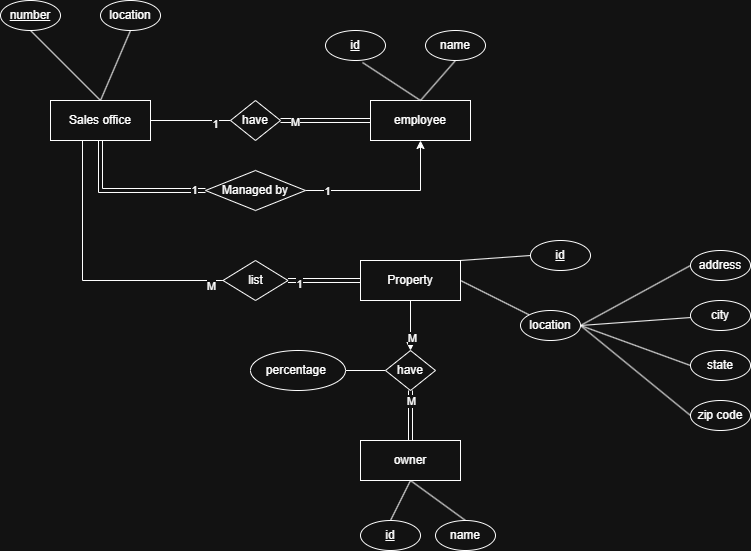

The diagram above was exported from draw.io. Its source (the exported page's mxGraphModel, read from the mxfile embedded in the PNG):
<mxGraphModel dx="1106" dy="622" grid="1" gridSize="10" guides="1" tooltips="1" connect="1" arrows="1" fold="1" page="1" pageScale="1" pageWidth="850" pageHeight="1100" math="0" shadow="0">
  <root>
    <mxCell id="0" />
    <mxCell id="1" parent="0" />
    <mxCell id="WEx4hLAkWmYq9SS9mGJ3-18" style="edgeStyle=orthogonalEdgeStyle;rounded=0;orthogonalLoop=1;jettySize=auto;html=1;exitX=0.5;exitY=1;exitDx=0;exitDy=0;entryX=0.5;entryY=0;entryDx=0;entryDy=0;" edge="1" parent="1" source="WEx4hLAkWmYq9SS9mGJ3-1" target="WEx4hLAkWmYq9SS9mGJ3-17">
      <mxGeometry relative="1" as="geometry" />
    </mxCell>
    <mxCell id="WEx4hLAkWmYq9SS9mGJ3-50" value="M" style="edgeLabel;html=1;align=center;verticalAlign=middle;resizable=0;points=[];fontFamily=Helvetica;fontSize=11;fontColor=default;labelBackgroundColor=default;" vertex="1" connectable="0" parent="WEx4hLAkWmYq9SS9mGJ3-18">
      <mxGeometry x="0.52" y="1" relative="1" as="geometry">
        <mxPoint as="offset" />
      </mxGeometry>
    </mxCell>
    <mxCell id="WEx4hLAkWmYq9SS9mGJ3-31" style="edgeStyle=none;shape=connector;rounded=0;orthogonalLoop=1;jettySize=auto;html=1;exitX=1;exitY=0;exitDx=0;exitDy=0;entryX=0;entryY=0.5;entryDx=0;entryDy=0;strokeColor=default;align=center;verticalAlign=middle;fontFamily=Helvetica;fontSize=11;fontColor=default;labelBackgroundColor=default;endArrow=none;endFill=0;" edge="1" parent="1" source="WEx4hLAkWmYq9SS9mGJ3-1" target="WEx4hLAkWmYq9SS9mGJ3-30">
      <mxGeometry relative="1" as="geometry" />
    </mxCell>
    <mxCell id="WEx4hLAkWmYq9SS9mGJ3-33" style="edgeStyle=none;shape=connector;rounded=0;orthogonalLoop=1;jettySize=auto;html=1;exitX=1;exitY=0.5;exitDx=0;exitDy=0;strokeColor=default;align=center;verticalAlign=middle;fontFamily=Helvetica;fontSize=11;fontColor=default;labelBackgroundColor=default;endArrow=none;endFill=0;" edge="1" parent="1" source="WEx4hLAkWmYq9SS9mGJ3-1" target="WEx4hLAkWmYq9SS9mGJ3-32">
      <mxGeometry relative="1" as="geometry" />
    </mxCell>
    <mxCell id="WEx4hLAkWmYq9SS9mGJ3-1" value="Property" style="whiteSpace=wrap;html=1;align=center;" vertex="1" parent="1">
      <mxGeometry x="380" y="710" width="100" height="40" as="geometry" />
    </mxCell>
    <mxCell id="WEx4hLAkWmYq9SS9mGJ3-55" style="edgeStyle=none;shape=connector;rounded=0;orthogonalLoop=1;jettySize=auto;html=1;exitX=0.5;exitY=1;exitDx=0;exitDy=0;entryX=0.5;entryY=0;entryDx=0;entryDy=0;strokeColor=default;align=center;verticalAlign=middle;fontFamily=Helvetica;fontSize=11;fontColor=default;labelBackgroundColor=default;endArrow=none;endFill=0;" edge="1" parent="1" source="WEx4hLAkWmYq9SS9mGJ3-2" target="WEx4hLAkWmYq9SS9mGJ3-54">
      <mxGeometry relative="1" as="geometry" />
    </mxCell>
    <mxCell id="WEx4hLAkWmYq9SS9mGJ3-57" style="edgeStyle=none;shape=connector;rounded=0;orthogonalLoop=1;jettySize=auto;html=1;exitX=0.5;exitY=1;exitDx=0;exitDy=0;entryX=0.5;entryY=0;entryDx=0;entryDy=0;strokeColor=default;align=center;verticalAlign=middle;fontFamily=Helvetica;fontSize=11;fontColor=default;labelBackgroundColor=default;endArrow=none;endFill=0;" edge="1" parent="1" source="WEx4hLAkWmYq9SS9mGJ3-2" target="WEx4hLAkWmYq9SS9mGJ3-56">
      <mxGeometry relative="1" as="geometry" />
    </mxCell>
    <mxCell id="WEx4hLAkWmYq9SS9mGJ3-2" value="owner" style="whiteSpace=wrap;html=1;align=center;" vertex="1" parent="1">
      <mxGeometry x="380" y="890" width="100" height="40" as="geometry" />
    </mxCell>
    <mxCell id="WEx4hLAkWmYq9SS9mGJ3-28" style="edgeStyle=none;shape=connector;rounded=0;orthogonalLoop=1;jettySize=auto;html=1;exitX=0.5;exitY=0;exitDx=0;exitDy=0;entryX=0.5;entryY=1;entryDx=0;entryDy=0;strokeColor=default;align=center;verticalAlign=middle;fontFamily=Helvetica;fontSize=11;fontColor=default;labelBackgroundColor=default;endArrow=none;endFill=0;" edge="1" parent="1" source="WEx4hLAkWmYq9SS9mGJ3-3" target="WEx4hLAkWmYq9SS9mGJ3-22">
      <mxGeometry relative="1" as="geometry" />
    </mxCell>
    <mxCell id="WEx4hLAkWmYq9SS9mGJ3-3" value="employee" style="whiteSpace=wrap;html=1;align=center;" vertex="1" parent="1">
      <mxGeometry x="390" y="550" width="100" height="40" as="geometry" />
    </mxCell>
    <mxCell id="WEx4hLAkWmYq9SS9mGJ3-6" style="edgeStyle=orthogonalEdgeStyle;rounded=0;orthogonalLoop=1;jettySize=auto;html=1;exitX=1;exitY=0.5;exitDx=0;exitDy=0;entryX=0;entryY=0.5;entryDx=0;entryDy=0;endArrow=none;endFill=0;" edge="1" parent="1" source="WEx4hLAkWmYq9SS9mGJ3-4" target="WEx4hLAkWmYq9SS9mGJ3-5">
      <mxGeometry relative="1" as="geometry" />
    </mxCell>
    <mxCell id="WEx4hLAkWmYq9SS9mGJ3-43" value="1" style="edgeLabel;html=1;align=center;verticalAlign=middle;resizable=0;points=[];fontFamily=Helvetica;fontSize=11;fontColor=default;labelBackgroundColor=default;" vertex="1" connectable="0" parent="WEx4hLAkWmYq9SS9mGJ3-6">
      <mxGeometry x="0.625" y="-3" relative="1" as="geometry">
        <mxPoint as="offset" />
      </mxGeometry>
    </mxCell>
    <mxCell id="WEx4hLAkWmYq9SS9mGJ3-11" style="edgeStyle=orthogonalEdgeStyle;rounded=0;orthogonalLoop=1;jettySize=auto;html=1;exitX=0.5;exitY=1;exitDx=0;exitDy=0;entryX=0;entryY=0.5;entryDx=0;entryDy=0;endArrow=none;endFill=0;shape=link;" edge="1" parent="1" source="WEx4hLAkWmYq9SS9mGJ3-4" target="WEx4hLAkWmYq9SS9mGJ3-10">
      <mxGeometry relative="1" as="geometry" />
    </mxCell>
    <mxCell id="WEx4hLAkWmYq9SS9mGJ3-45" value="1" style="edgeLabel;html=1;align=center;verticalAlign=middle;resizable=0;points=[];fontFamily=Helvetica;fontSize=11;fontColor=default;labelBackgroundColor=default;" vertex="1" connectable="0" parent="WEx4hLAkWmYq9SS9mGJ3-11">
      <mxGeometry x="0.8452" y="1" relative="1" as="geometry">
        <mxPoint as="offset" />
      </mxGeometry>
    </mxCell>
    <mxCell id="WEx4hLAkWmYq9SS9mGJ3-13" style="edgeStyle=orthogonalEdgeStyle;rounded=0;orthogonalLoop=1;jettySize=auto;html=1;exitX=0.32;exitY=1;exitDx=0;exitDy=0;entryX=0;entryY=0.5;entryDx=0;entryDy=0;endArrow=none;endFill=0;exitPerimeter=0;" edge="1" parent="1" source="WEx4hLAkWmYq9SS9mGJ3-4" target="WEx4hLAkWmYq9SS9mGJ3-12">
      <mxGeometry relative="1" as="geometry" />
    </mxCell>
    <mxCell id="WEx4hLAkWmYq9SS9mGJ3-47" value="M" style="edgeLabel;html=1;align=center;verticalAlign=middle;resizable=0;points=[];fontFamily=Helvetica;fontSize=11;fontColor=default;labelBackgroundColor=default;" vertex="1" connectable="0" parent="WEx4hLAkWmYq9SS9mGJ3-13">
      <mxGeometry x="0.9109" y="-5" relative="1" as="geometry">
        <mxPoint as="offset" />
      </mxGeometry>
    </mxCell>
    <mxCell id="WEx4hLAkWmYq9SS9mGJ3-25" style="rounded=0;orthogonalLoop=1;jettySize=auto;html=1;exitX=0.5;exitY=0;exitDx=0;exitDy=0;entryX=0.5;entryY=1;entryDx=0;entryDy=0;endArrow=none;endFill=0;" edge="1" parent="1" source="WEx4hLAkWmYq9SS9mGJ3-4" target="WEx4hLAkWmYq9SS9mGJ3-23">
      <mxGeometry relative="1" as="geometry" />
    </mxCell>
    <mxCell id="WEx4hLAkWmYq9SS9mGJ3-26" style="edgeStyle=none;shape=connector;rounded=0;orthogonalLoop=1;jettySize=auto;html=1;exitX=0.5;exitY=0;exitDx=0;exitDy=0;entryX=0.5;entryY=1;entryDx=0;entryDy=0;strokeColor=default;align=center;verticalAlign=middle;fontFamily=Helvetica;fontSize=11;fontColor=default;labelBackgroundColor=default;endArrow=none;endFill=0;" edge="1" parent="1" source="WEx4hLAkWmYq9SS9mGJ3-4" target="WEx4hLAkWmYq9SS9mGJ3-24">
      <mxGeometry relative="1" as="geometry" />
    </mxCell>
    <mxCell id="WEx4hLAkWmYq9SS9mGJ3-4" value="Sales office" style="whiteSpace=wrap;html=1;align=center;" vertex="1" parent="1">
      <mxGeometry x="70" y="550" width="100" height="40" as="geometry" />
    </mxCell>
    <mxCell id="WEx4hLAkWmYq9SS9mGJ3-7" style="edgeStyle=orthogonalEdgeStyle;rounded=0;orthogonalLoop=1;jettySize=auto;html=1;exitX=1;exitY=0.5;exitDx=0;exitDy=0;entryX=0;entryY=0.5;entryDx=0;entryDy=0;shape=link;" edge="1" parent="1" source="WEx4hLAkWmYq9SS9mGJ3-5" target="WEx4hLAkWmYq9SS9mGJ3-3">
      <mxGeometry relative="1" as="geometry" />
    </mxCell>
    <mxCell id="WEx4hLAkWmYq9SS9mGJ3-44" value="M" style="edgeLabel;html=1;align=center;verticalAlign=middle;resizable=0;points=[];fontFamily=Helvetica;fontSize=11;fontColor=default;labelBackgroundColor=default;" vertex="1" connectable="0" parent="WEx4hLAkWmYq9SS9mGJ3-7">
      <mxGeometry x="-0.6889" y="-1" relative="1" as="geometry">
        <mxPoint as="offset" />
      </mxGeometry>
    </mxCell>
    <mxCell id="WEx4hLAkWmYq9SS9mGJ3-5" value="have" style="shape=rhombus;perimeter=rhombusPerimeter;whiteSpace=wrap;html=1;align=center;" vertex="1" parent="1">
      <mxGeometry x="250" y="550" width="50" height="40" as="geometry" />
    </mxCell>
    <mxCell id="WEx4hLAkWmYq9SS9mGJ3-9" style="edgeStyle=orthogonalEdgeStyle;rounded=0;orthogonalLoop=1;jettySize=auto;html=1;exitX=1;exitY=0.5;exitDx=0;exitDy=0;entryX=0.5;entryY=1;entryDx=0;entryDy=0;" edge="1" source="WEx4hLAkWmYq9SS9mGJ3-10" target="WEx4hLAkWmYq9SS9mGJ3-3" parent="1">
      <mxGeometry relative="1" as="geometry">
        <mxPoint x="380" y="640" as="targetPoint" />
      </mxGeometry>
    </mxCell>
    <mxCell id="WEx4hLAkWmYq9SS9mGJ3-46" value="1" style="edgeLabel;html=1;align=center;verticalAlign=middle;resizable=0;points=[];fontFamily=Helvetica;fontSize=11;fontColor=default;labelBackgroundColor=default;" vertex="1" connectable="0" parent="WEx4hLAkWmYq9SS9mGJ3-9">
      <mxGeometry x="-0.7455" relative="1" as="geometry">
        <mxPoint as="offset" />
      </mxGeometry>
    </mxCell>
    <mxCell id="WEx4hLAkWmYq9SS9mGJ3-10" value="Managed by" style="shape=rhombus;perimeter=rhombusPerimeter;whiteSpace=wrap;html=1;align=center;" vertex="1" parent="1">
      <mxGeometry x="225" y="620" width="100" height="40" as="geometry" />
    </mxCell>
    <mxCell id="WEx4hLAkWmYq9SS9mGJ3-14" style="edgeStyle=orthogonalEdgeStyle;rounded=0;orthogonalLoop=1;jettySize=auto;html=1;exitX=1;exitY=0.5;exitDx=0;exitDy=0;shape=link;" edge="1" parent="1" source="WEx4hLAkWmYq9SS9mGJ3-12" target="WEx4hLAkWmYq9SS9mGJ3-1">
      <mxGeometry relative="1" as="geometry" />
    </mxCell>
    <mxCell id="WEx4hLAkWmYq9SS9mGJ3-49" value="1" style="edgeLabel;html=1;align=center;verticalAlign=middle;resizable=0;points=[];fontFamily=Helvetica;fontSize=11;fontColor=default;labelBackgroundColor=default;" vertex="1" connectable="0" parent="WEx4hLAkWmYq9SS9mGJ3-14">
      <mxGeometry x="-0.7103" y="-3" relative="1" as="geometry">
        <mxPoint as="offset" />
      </mxGeometry>
    </mxCell>
    <mxCell id="WEx4hLAkWmYq9SS9mGJ3-12" value="list" style="shape=rhombus;perimeter=rhombusPerimeter;whiteSpace=wrap;html=1;align=center;" vertex="1" parent="1">
      <mxGeometry x="242.5" y="710" width="65" height="40" as="geometry" />
    </mxCell>
    <mxCell id="WEx4hLAkWmYq9SS9mGJ3-19" style="edgeStyle=orthogonalEdgeStyle;rounded=0;orthogonalLoop=1;jettySize=auto;html=1;exitX=0.5;exitY=1;exitDx=0;exitDy=0;entryX=0.5;entryY=0;entryDx=0;entryDy=0;endArrow=none;endFill=0;shape=link;" edge="1" parent="1" source="WEx4hLAkWmYq9SS9mGJ3-17" target="WEx4hLAkWmYq9SS9mGJ3-2">
      <mxGeometry relative="1" as="geometry" />
    </mxCell>
    <mxCell id="WEx4hLAkWmYq9SS9mGJ3-51" value="M" style="edgeLabel;html=1;align=center;verticalAlign=middle;resizable=0;points=[];fontFamily=Helvetica;fontSize=11;fontColor=default;labelBackgroundColor=default;" vertex="1" connectable="0" parent="WEx4hLAkWmYq9SS9mGJ3-19">
      <mxGeometry x="-0.6" relative="1" as="geometry">
        <mxPoint as="offset" />
      </mxGeometry>
    </mxCell>
    <mxCell id="WEx4hLAkWmYq9SS9mGJ3-53" style="edgeStyle=none;shape=connector;rounded=0;orthogonalLoop=1;jettySize=auto;html=1;exitX=0;exitY=0.5;exitDx=0;exitDy=0;entryX=1;entryY=0.5;entryDx=0;entryDy=0;strokeColor=default;align=center;verticalAlign=middle;fontFamily=Helvetica;fontSize=11;fontColor=default;labelBackgroundColor=default;endArrow=none;endFill=0;" edge="1" parent="1" source="WEx4hLAkWmYq9SS9mGJ3-17" target="WEx4hLAkWmYq9SS9mGJ3-52">
      <mxGeometry relative="1" as="geometry" />
    </mxCell>
    <mxCell id="WEx4hLAkWmYq9SS9mGJ3-17" value="have" style="shape=rhombus;perimeter=rhombusPerimeter;whiteSpace=wrap;html=1;align=center;" vertex="1" parent="1">
      <mxGeometry x="405" y="800" width="50" height="40" as="geometry" />
    </mxCell>
    <mxCell id="WEx4hLAkWmYq9SS9mGJ3-21" value="&lt;u&gt;id&lt;/u&gt;" style="ellipse;whiteSpace=wrap;html=1;align=center;" vertex="1" parent="1">
      <mxGeometry x="345" y="480" width="60" height="30" as="geometry" />
    </mxCell>
    <mxCell id="WEx4hLAkWmYq9SS9mGJ3-22" value="name" style="ellipse;whiteSpace=wrap;html=1;align=center;" vertex="1" parent="1">
      <mxGeometry x="445" y="480" width="60" height="30" as="geometry" />
    </mxCell>
    <mxCell id="WEx4hLAkWmYq9SS9mGJ3-23" value="&lt;u&gt;number&lt;/u&gt;" style="ellipse;whiteSpace=wrap;html=1;align=center;" vertex="1" parent="1">
      <mxGeometry x="20" y="450" width="60" height="30" as="geometry" />
    </mxCell>
    <mxCell id="WEx4hLAkWmYq9SS9mGJ3-24" value="location" style="ellipse;whiteSpace=wrap;html=1;align=center;" vertex="1" parent="1">
      <mxGeometry x="120" y="450" width="60" height="30" as="geometry" />
    </mxCell>
    <mxCell id="WEx4hLAkWmYq9SS9mGJ3-27" style="edgeStyle=none;shape=connector;rounded=0;orthogonalLoop=1;jettySize=auto;html=1;exitX=0.5;exitY=0;exitDx=0;exitDy=0;entryX=0.617;entryY=1.067;entryDx=0;entryDy=0;entryPerimeter=0;strokeColor=default;align=center;verticalAlign=middle;fontFamily=Helvetica;fontSize=11;fontColor=default;labelBackgroundColor=default;endArrow=none;endFill=0;" edge="1" parent="1" source="WEx4hLAkWmYq9SS9mGJ3-3" target="WEx4hLAkWmYq9SS9mGJ3-21">
      <mxGeometry relative="1" as="geometry" />
    </mxCell>
    <mxCell id="WEx4hLAkWmYq9SS9mGJ3-30" value="&lt;u&gt;id&lt;/u&gt;" style="ellipse;whiteSpace=wrap;html=1;align=center;" vertex="1" parent="1">
      <mxGeometry x="550" y="690" width="60" height="30" as="geometry" />
    </mxCell>
    <mxCell id="WEx4hLAkWmYq9SS9mGJ3-38" style="edgeStyle=none;shape=connector;rounded=0;orthogonalLoop=1;jettySize=auto;html=1;exitX=1;exitY=0.5;exitDx=0;exitDy=0;entryX=0;entryY=0.5;entryDx=0;entryDy=0;strokeColor=default;align=center;verticalAlign=middle;fontFamily=Helvetica;fontSize=11;fontColor=default;labelBackgroundColor=default;endArrow=none;endFill=0;" edge="1" parent="1" source="WEx4hLAkWmYq9SS9mGJ3-32" target="WEx4hLAkWmYq9SS9mGJ3-36">
      <mxGeometry relative="1" as="geometry" />
    </mxCell>
    <mxCell id="WEx4hLAkWmYq9SS9mGJ3-39" style="edgeStyle=none;shape=connector;rounded=0;orthogonalLoop=1;jettySize=auto;html=1;exitX=1;exitY=0.5;exitDx=0;exitDy=0;strokeColor=default;align=center;verticalAlign=middle;fontFamily=Helvetica;fontSize=11;fontColor=default;labelBackgroundColor=default;endArrow=none;endFill=0;" edge="1" parent="1" source="WEx4hLAkWmYq9SS9mGJ3-32" target="WEx4hLAkWmYq9SS9mGJ3-35">
      <mxGeometry relative="1" as="geometry" />
    </mxCell>
    <mxCell id="WEx4hLAkWmYq9SS9mGJ3-40" style="edgeStyle=none;shape=connector;rounded=0;orthogonalLoop=1;jettySize=auto;html=1;exitX=1;exitY=0.5;exitDx=0;exitDy=0;entryX=0;entryY=0.5;entryDx=0;entryDy=0;strokeColor=default;align=center;verticalAlign=middle;fontFamily=Helvetica;fontSize=11;fontColor=default;labelBackgroundColor=default;endArrow=none;endFill=0;" edge="1" parent="1" source="WEx4hLAkWmYq9SS9mGJ3-32" target="WEx4hLAkWmYq9SS9mGJ3-34">
      <mxGeometry relative="1" as="geometry" />
    </mxCell>
    <mxCell id="WEx4hLAkWmYq9SS9mGJ3-41" style="edgeStyle=none;shape=connector;rounded=0;orthogonalLoop=1;jettySize=auto;html=1;exitX=1;exitY=0.5;exitDx=0;exitDy=0;entryX=0;entryY=0.5;entryDx=0;entryDy=0;strokeColor=default;align=center;verticalAlign=middle;fontFamily=Helvetica;fontSize=11;fontColor=default;labelBackgroundColor=default;endArrow=none;endFill=0;" edge="1" parent="1" source="WEx4hLAkWmYq9SS9mGJ3-32" target="WEx4hLAkWmYq9SS9mGJ3-37">
      <mxGeometry relative="1" as="geometry" />
    </mxCell>
    <mxCell id="WEx4hLAkWmYq9SS9mGJ3-32" value="location" style="ellipse;whiteSpace=wrap;html=1;align=center;" vertex="1" parent="1">
      <mxGeometry x="540" y="760" width="60" height="30" as="geometry" />
    </mxCell>
    <mxCell id="WEx4hLAkWmYq9SS9mGJ3-34" value="state" style="ellipse;whiteSpace=wrap;html=1;align=center;" vertex="1" parent="1">
      <mxGeometry x="710" y="800" width="60" height="30" as="geometry" />
    </mxCell>
    <mxCell id="WEx4hLAkWmYq9SS9mGJ3-35" value="city" style="ellipse;whiteSpace=wrap;html=1;align=center;" vertex="1" parent="1">
      <mxGeometry x="710" y="750" width="60" height="30" as="geometry" />
    </mxCell>
    <mxCell id="WEx4hLAkWmYq9SS9mGJ3-36" value="address" style="ellipse;whiteSpace=wrap;html=1;align=center;" vertex="1" parent="1">
      <mxGeometry x="710" y="700" width="60" height="30" as="geometry" />
    </mxCell>
    <mxCell id="WEx4hLAkWmYq9SS9mGJ3-37" value="zip code" style="ellipse;whiteSpace=wrap;html=1;align=center;" vertex="1" parent="1">
      <mxGeometry x="710" y="850" width="60" height="30" as="geometry" />
    </mxCell>
    <mxCell id="WEx4hLAkWmYq9SS9mGJ3-52" value="percentage&amp;nbsp;" style="ellipse;whiteSpace=wrap;html=1;align=center;" vertex="1" parent="1">
      <mxGeometry x="270" y="800" width="95" height="40" as="geometry" />
    </mxCell>
    <mxCell id="WEx4hLAkWmYq9SS9mGJ3-54" value="&lt;u&gt;id&lt;/u&gt;" style="ellipse;whiteSpace=wrap;html=1;align=center;" vertex="1" parent="1">
      <mxGeometry x="380" y="970" width="60" height="30" as="geometry" />
    </mxCell>
    <mxCell id="WEx4hLAkWmYq9SS9mGJ3-56" value="name" style="ellipse;whiteSpace=wrap;html=1;align=center;" vertex="1" parent="1">
      <mxGeometry x="455" y="970" width="60" height="30" as="geometry" />
    </mxCell>
  </root>
</mxGraphModel>